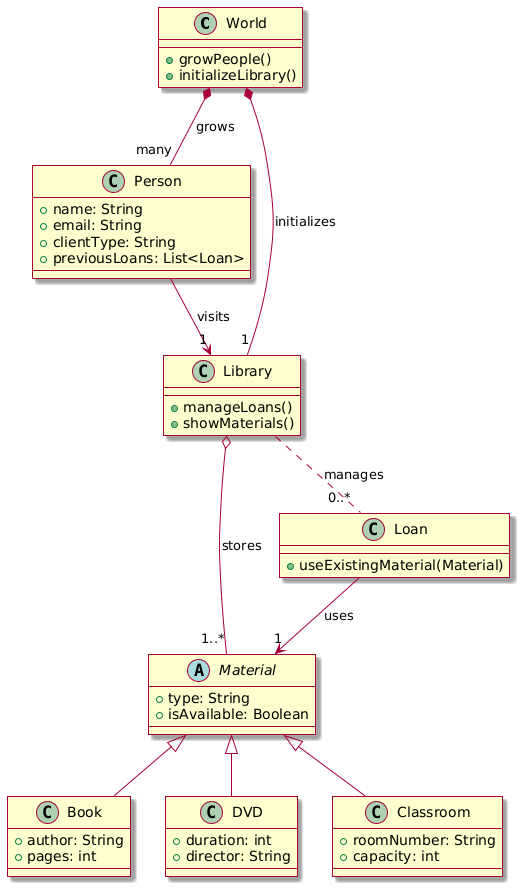

The diagram above was rendered by PlantUML. Its source (embedded in the PNG):
@startuml
skin rose

class World {
    +growPeople()
    +initializeLibrary()
}

class Person {
    +name: String
    +email: String
    +clientType: String
    +previousLoans: List<Loan>
}

class Library {
    +manageLoans()
    +showMaterials()
}

abstract class Material {
    +type: String
    +isAvailable: Boolean
}

class Book {
    +author: String
    +pages: int
}

class DVD {
    +duration: int
    +director: String
}

class Classroom {
    +roomNumber: String
    +capacity: int
}

class Loan {
    +useExistingMaterial(Material)
}

World *-- "many" Person : "grows"
World *-- "1" Library : "initializes"
Person --> "1" Library : "visits"
Library .. "0..*" Loan : "manages"
Library o-- "1..*" Material : "stores"
Loan --> "1" Material : "uses"

Material <|-- Book
Material <|-- DVD
Material <|-- Classroom
@enduml